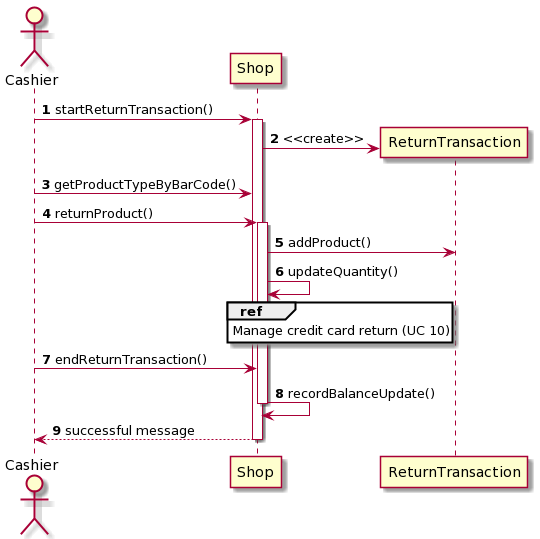

The diagram above was rendered by PlantUML. Its source (embedded in the PNG):
@startuml
autonumber
actor Cashier
Cashier -> Shop ++ : startReturnTransaction()
Shop -> ReturnTransaction ** : <<create>> 
Cashier -> Shop : getProductTypeByBarCode()
Cashier -> Shop ++ : returnProduct()
Shop -> ReturnTransaction : addProduct()
Shop -> Shop : updateQuantity()
ref over Shop : Manage credit card return (UC 10)
Cashier -> Shop -- : endReturnTransaction()
Shop -> Shop -- : recordBalanceUpdate()
Shop --> Cashier -- : successful message
@enduml